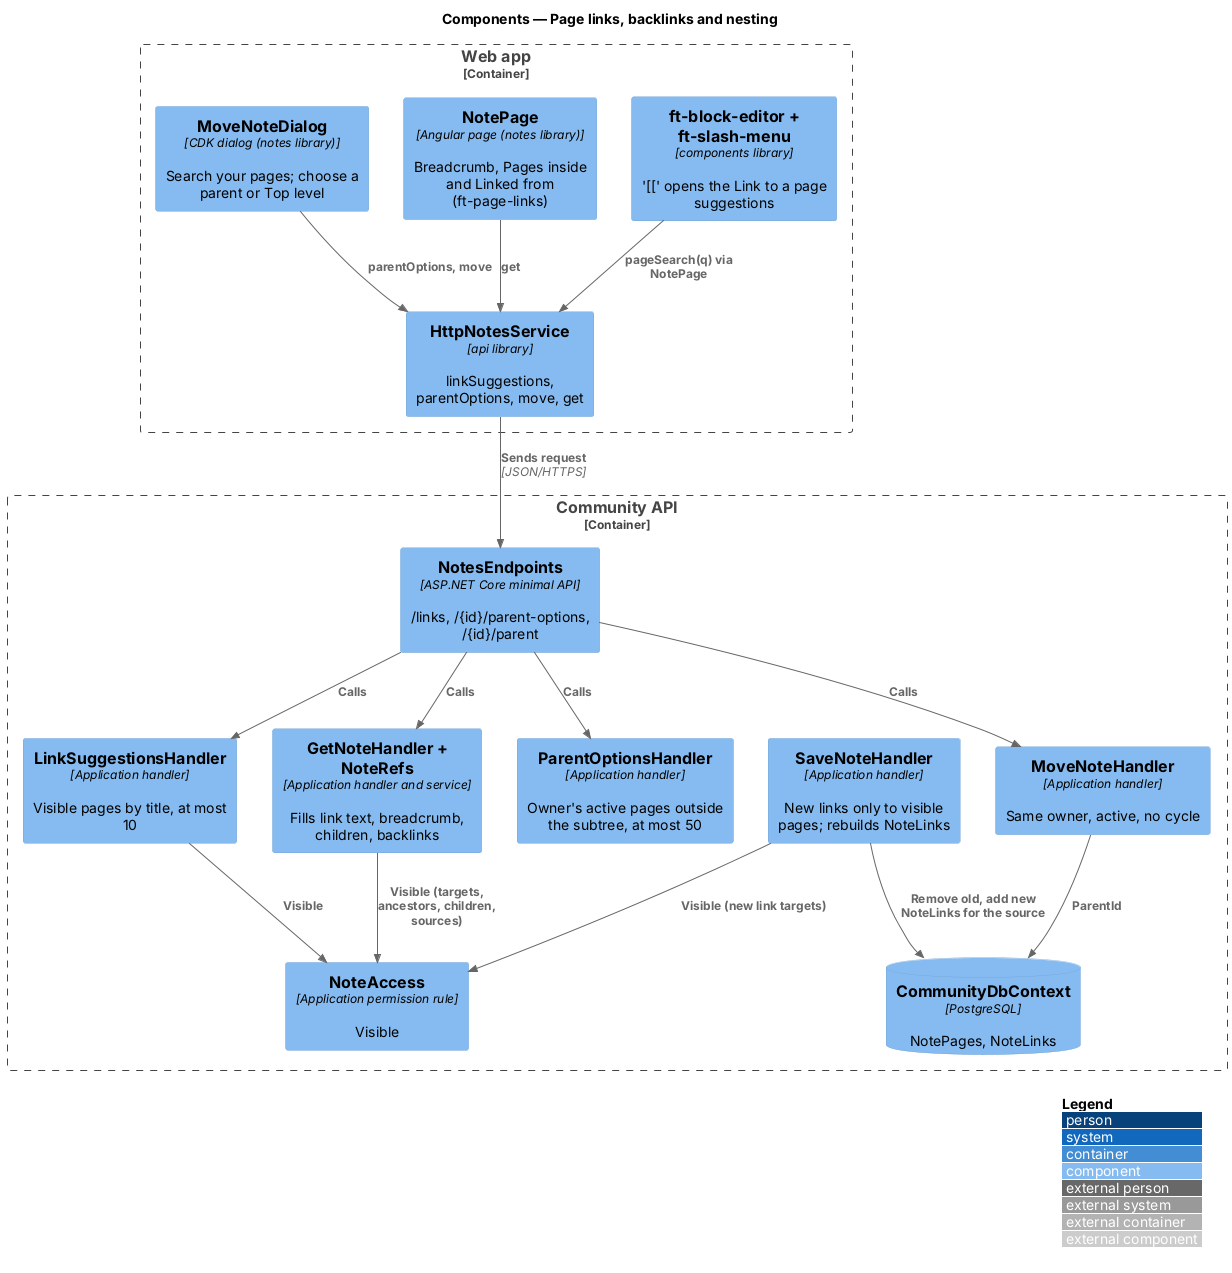

The diagram above was rendered by PlantUML. Its source (embedded in the PNG):
@startuml
!include <C4/C4_Component>
LAYOUT_WITH_LEGEND()
title Components — Page links, backlinks and nesting
Container_Boundary(web, "Web app") {
  Component(ed, "ft-block-editor + ft-slash-menu", "components library", "'[[' opens the Link to a page suggestions")
  Component(page, "NotePage", "Angular page (notes library)", "Breadcrumb, Pages inside and Linked from (ft-page-links)")
  Component(move, "MoveNoteDialog", "CDK dialog (notes library)", "Search your pages; choose a parent or Top level")
  Component(svc, "HttpNotesService", "api library", "linkSuggestions, parentOptions, move, get")
}
Container_Boundary(api, "Community API") {
  Component(ep, "NotesEndpoints", "ASP.NET Core minimal API", "/links, /{id}/parent-options, /{id}/parent")
  Component(sug, "LinkSuggestionsHandler", "Application handler", "Visible pages by title, at most 10")
  Component(opt, "ParentOptionsHandler", "Application handler", "Owner's active pages outside the subtree, at most 50")
  Component(get, "GetNoteHandler + NoteRefs", "Application handler and service", "Fills link text, breadcrumb, children, backlinks")
  Component(mv, "MoveNoteHandler", "Application handler", "Same owner, active, no cycle")
  Component(save, "SaveNoteHandler", "Application handler", "New links only to visible pages; rebuilds NoteLinks")
  Component(acc, "NoteAccess", "Application permission rule", "Visible")
  ComponentDb(db, "CommunityDbContext", "PostgreSQL", "NotePages, NoteLinks")
}
Rel(ed, svc, "pageSearch(q) via NotePage")
Rel(move, svc, "parentOptions, move")
Rel(page, svc, "get")
Rel(svc, ep, "Sends request", "JSON/HTTPS")
Rel(ep, sug, "Calls")
Rel(ep, get, "Calls")
Rel(ep, mv, "Calls")
Rel(ep, opt, "Calls")
Rel(sug, acc, "Visible")
Rel(get, acc, "Visible (targets, ancestors, children, sources)")
Rel(save, acc, "Visible (new link targets)")
Rel(save, db, "Remove old, add new NoteLinks for the source")
Rel(mv, db, "ParentId")
@enduml